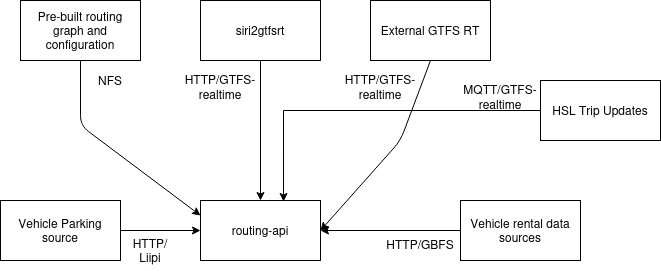

The diagram above was exported from draw.io. Its source (the exported page's mxGraphModel, read from the mxfile embedded in the PNG):
<mxGraphModel dx="1434" dy="602" grid="1" gridSize="10" guides="1" tooltips="1" connect="1" arrows="1" fold="1" page="1" pageScale="1" pageWidth="826" pageHeight="1169" background="#ffffff" math="0" shadow="0">
  <root>
    <mxCell id="0" />
    <mxCell id="1" parent="0" />
    <mxCell id="2" value="Pre-built routing graph and configuration" style="whiteSpace=wrap;html=1;rounded=0;shadow=0;glass=0;strokeColor=#000000;fillColor=#FFFFFF;align=center;" parent="1" vertex="1">
      <mxGeometry x="80" y="60" width="120" height="60" as="geometry" />
    </mxCell>
    <mxCell id="3" value="routing-api" style="whiteSpace=wrap;html=1;rounded=0;shadow=0;glass=0;strokeColor=#000000;fillColor=#FFFFFF;align=center;" parent="1" vertex="1">
      <mxGeometry x="260" y="260" width="120" height="60" as="geometry" />
    </mxCell>
    <mxCell id="4" value="" style="endArrow=classic;html=1;exitX=0.5;exitY=1;entryX=0;entryY=0.25;" parent="1" source="2" target="3" edge="1">
      <mxGeometry width="50" height="50" relative="1" as="geometry">
        <mxPoint x="10" y="60" as="sourcePoint" />
        <mxPoint x="60" y="10" as="targetPoint" />
        <Array as="points">
          <mxPoint x="140" y="185" />
        </Array>
      </mxGeometry>
    </mxCell>
    <mxCell id="5" value="NFS" style="text;html=1;strokeColor=none;fillColor=none;align=center;verticalAlign=middle;whiteSpace=wrap;overflow=hidden;rounded=0;shadow=0;glass=0;" parent="1" vertex="1">
      <mxGeometry x="150" y="130" width="40" height="20" as="geometry" />
    </mxCell>
    <mxCell id="9" value="siri2gtfsrt" style="whiteSpace=wrap;html=1;rounded=0;shadow=0;glass=0;strokeColor=#000000;fillColor=#FFFFFF;align=center;" parent="1" vertex="1">
      <mxGeometry x="260" y="60" width="120" height="60" as="geometry" />
    </mxCell>
    <mxCell id="12" value="HTTP/GTFS-realtime&lt;div&gt;&lt;div&gt;&lt;br&gt;&lt;/div&gt;&lt;/div&gt;" style="text;html=1;strokeColor=none;fillColor=none;align=center;verticalAlign=middle;whiteSpace=wrap;overflow=hidden;rounded=0;shadow=0;glass=0;" parent="1" vertex="1">
      <mxGeometry x="240" y="130" width="80" height="30" as="geometry" />
    </mxCell>
    <mxCell id="15" value="" style="endArrow=classic;html=1;exitX=0.5;exitY=1;entryX=0.5;entryY=0;" parent="1" source="9" target="3" edge="1">
      <mxGeometry width="50" height="50" relative="1" as="geometry">
        <mxPoint x="10" y="60" as="sourcePoint" />
        <mxPoint x="60" y="10" as="targetPoint" />
      </mxGeometry>
    </mxCell>
    <mxCell id="20" style="edgeStyle=orthogonalEdgeStyle;rounded=0;html=1;exitX=0.75;exitY=0;entryX=0.75;entryY=0;startArrow=classic;startFill=1;endArrow=none;endFill=0;jettySize=auto;orthogonalLoop=1;" parent="1" source="12" target="12" edge="1">
      <mxGeometry relative="1" as="geometry" />
    </mxCell>
    <mxCell id="hdqLaUfU_JlbItF9CH5M-20" value="External GTFS RT" style="whiteSpace=wrap;html=1;rounded=0;shadow=0;glass=0;strokeColor=#000000;fillColor=#FFFFFF;align=center;" vertex="1" parent="1">
      <mxGeometry x="430" y="60" width="120" height="60" as="geometry" />
    </mxCell>
    <mxCell id="hdqLaUfU_JlbItF9CH5M-21" value="" style="endArrow=classic;html=1;exitX=0.5;exitY=1;exitDx=0;exitDy=0;entryX=1;entryY=0.5;entryDx=0;entryDy=0;" edge="1" parent="1" source="hdqLaUfU_JlbItF9CH5M-20" target="3">
      <mxGeometry width="50" height="50" relative="1" as="geometry">
        <mxPoint x="310" y="130" as="sourcePoint" />
        <mxPoint x="370" y="200" as="targetPoint" />
        <Array as="points">
          <mxPoint x="460" y="200" />
        </Array>
      </mxGeometry>
    </mxCell>
    <mxCell id="hdqLaUfU_JlbItF9CH5M-23" value="HTTP/GTFS-realtime&lt;div&gt;&lt;div&gt;&lt;br&gt;&lt;/div&gt;&lt;/div&gt;" style="text;html=1;strokeColor=none;fillColor=none;align=center;verticalAlign=middle;whiteSpace=wrap;overflow=hidden;rounded=0;shadow=0;glass=0;" vertex="1" parent="1">
      <mxGeometry x="400" y="130" width="80" height="30" as="geometry" />
    </mxCell>
    <mxCell id="hdqLaUfU_JlbItF9CH5M-24" value="Vehicle rental data sources" style="whiteSpace=wrap;html=1;rounded=0;shadow=0;glass=0;strokeColor=#000000;fillColor=#FFFFFF;align=center;" vertex="1" parent="1">
      <mxGeometry x="520" y="260" width="120" height="60" as="geometry" />
    </mxCell>
    <mxCell id="hdqLaUfU_JlbItF9CH5M-25" value="" style="endArrow=classic;html=1;exitX=0;exitY=0.5;exitDx=0;exitDy=0;entryX=1;entryY=0.5;entryDx=0;entryDy=0;" edge="1" parent="1" source="hdqLaUfU_JlbItF9CH5M-24" target="3">
      <mxGeometry width="50" height="50" relative="1" as="geometry">
        <mxPoint x="470" y="130" as="sourcePoint" />
        <mxPoint x="370" y="210" as="targetPoint" />
        <Array as="points" />
      </mxGeometry>
    </mxCell>
    <mxCell id="hdqLaUfU_JlbItF9CH5M-26" value="HTTP/GBFS&lt;div&gt;&lt;div&gt;&lt;br&gt;&lt;/div&gt;&lt;/div&gt;" style="text;html=1;strokeColor=none;fillColor=none;align=center;verticalAlign=middle;whiteSpace=wrap;overflow=hidden;rounded=0;shadow=0;glass=0;" vertex="1" parent="1">
      <mxGeometry x="440" y="295" width="80" height="30" as="geometry" />
    </mxCell>
    <mxCell id="hdqLaUfU_JlbItF9CH5M-28" value="Vehicle Parking source" style="whiteSpace=wrap;html=1;rounded=0;shadow=0;glass=0;strokeColor=#000000;fillColor=#FFFFFF;align=center;" vertex="1" parent="1">
      <mxGeometry x="60" y="260" width="120" height="60" as="geometry" />
    </mxCell>
    <mxCell id="hdqLaUfU_JlbItF9CH5M-29" value="" style="endArrow=classic;html=1;exitX=1;exitY=0.5;exitDx=0;exitDy=0;entryX=0;entryY=0.5;entryDx=0;entryDy=0;" edge="1" parent="1" source="hdqLaUfU_JlbItF9CH5M-28" target="3">
      <mxGeometry width="50" height="50" relative="1" as="geometry">
        <mxPoint x="530" y="300" as="sourcePoint" />
        <mxPoint x="400" y="300" as="targetPoint" />
        <Array as="points" />
      </mxGeometry>
    </mxCell>
    <mxCell id="hdqLaUfU_JlbItF9CH5M-30" value="HTTP/Liipi" style="text;html=1;strokeColor=none;fillColor=none;align=center;verticalAlign=middle;whiteSpace=wrap;overflow=hidden;rounded=0;shadow=0;glass=0;" vertex="1" parent="1">
      <mxGeometry x="190" y="290" width="40" height="40" as="geometry" />
    </mxCell>
    <mxCell id="hdqLaUfU_JlbItF9CH5M-35" value="" style="edgeStyle=orthogonalEdgeStyle;rounded=0;orthogonalLoop=1;jettySize=auto;html=1;entryX=0.692;entryY=0.017;entryDx=0;entryDy=0;entryPerimeter=0;" edge="1" parent="1" source="hdqLaUfU_JlbItF9CH5M-31" target="3">
      <mxGeometry relative="1" as="geometry" />
    </mxCell>
    <mxCell id="hdqLaUfU_JlbItF9CH5M-31" value="HSL Trip Updates" style="whiteSpace=wrap;html=1;rounded=0;shadow=0;glass=0;strokeColor=#000000;fillColor=#FFFFFF;align=center;" vertex="1" parent="1">
      <mxGeometry x="600" y="140" width="120" height="60" as="geometry" />
    </mxCell>
    <mxCell id="hdqLaUfU_JlbItF9CH5M-32" value="MQTT/GTFS-realtime&lt;div&gt;&lt;div&gt;&lt;br&gt;&lt;/div&gt;&lt;/div&gt;" style="text;html=1;strokeColor=none;fillColor=none;align=center;verticalAlign=middle;whiteSpace=wrap;overflow=hidden;rounded=0;shadow=0;glass=0;" vertex="1" parent="1">
      <mxGeometry x="520" y="140" width="80" height="30" as="geometry" />
    </mxCell>
  </root>
</mxGraphModel>